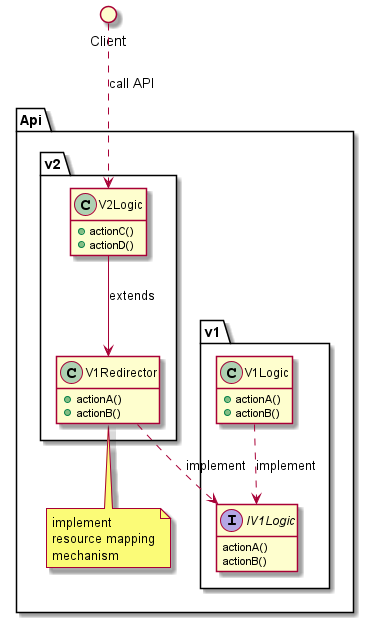

The diagram above was rendered by PlantUML. Its source (embedded in the PNG):
@startuml endpoint_redirection_extended_class

hide empty members

circle Client

package Api {

    package v1 {
        interface IV1Logic {
            actionA()
            actionB()
        }
        class V1Logic{
            +actionA()
            +actionB()
        }
    }

    package v2 {
        class V1Redirector {
            +actionA()
            +actionB()
        }
        class V2Logic {
            +actionC()
            +actionD()
        }
    }

    note bottom of V1Redirector
        implement
        resource mapping
        mechanism
    endnote
}

V1Logic ..> IV1Logic : implement
V1Redirector ..> IV1Logic : implement
V2Logic --> V1Redirector : extends



Client ..> V2Logic : call API

@enduml